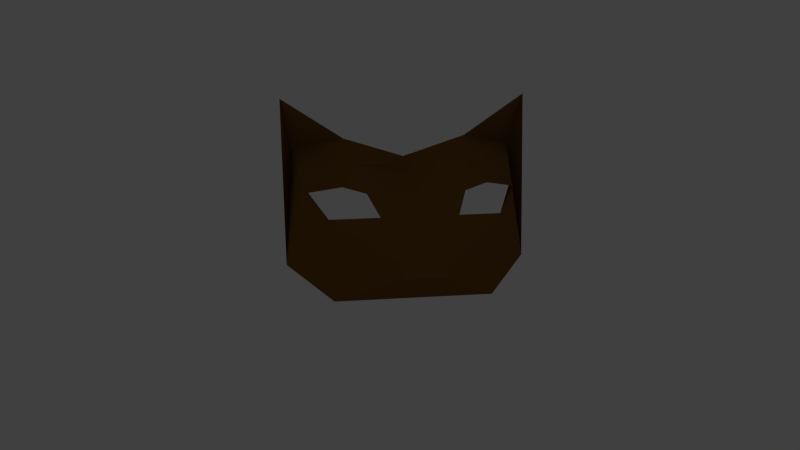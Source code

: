 # Source: Mascara_cabeca_GATO-FINAL.blend  (saved by Blender 2.76.0; exported with 4.5.12 LTS)
import bpy
from mathutils import Matrix  # noqa: F401  (used for matrix-valued properties, if any)

bpy.ops.wm.read_factory_settings(use_empty=True)
scene = bpy.context.scene
scene.name = 'Scene'

# ---- collections
col_collection_1 = bpy.data.collections.new('Collection 1'); scene.collection.children.link(col_collection_1)

# ---- materials (node trees are filled in below, after node groups)
mat_material = bpy.data.materials.new('Material')
mat_material.alpha_threshold = 0.0
mat_material.use_transparent_shadow = False
mat_material.diffuse_color = (0.2079, 0.09439, 0.01886, 1.0)
mat_material.specular_color = (0.3108, 0.09688, 0.01258)
mat_material.roughness = 0.5

# ---- material node trees

# ---- world
world_world = bpy.data.worlds.new('World'); scene.world = world_world
world_world.color = (0.05088, 0.05088, 0.05088)
world_world.use_sun_shadow = False
world_world.sun_shadow_jitter_overblur = 0.0
world_world.cycles.sampling_method = 'MANUAL'
world_world.cycles.sample_map_resolution = 256

# ---- cameras
cam_camera = bpy.data.cameras.new('Camera')
cam_camera.clip_end = 100.0
cam_camera.lens = 35.0
cam_camera.sensor_width = 32.0
cam_camera.sensor_height = 18.0
cam_camera.display_size = 2.0
cam_camera.dof.focus_distance = 0.0
cam_camera.dof.aperture_fstop = 128.0
cam_camera.dof.aperture_blades = 6

# ---- lights
light_area = bpy.data.lights.new('Area', 'AREA')
light_area.transmission_factor = 0.0
light_area.energy = 16.49
light_area.shadow_buffer_clip_start = 0.5
light_area.shadow_soft_size = 0.1
light_area.shadow_maximum_resolution = 0.006
light_area.use_absolute_resolution = True
light_area.size = 0.1
light_area.size_y = 0.1
light_area.cycles.use_multiple_importance_sampling = False

# ---- meshes
me_mascara_cabeca_gato3 = bpy.data.meshes.new('Mascara cabeca GATO3')
me_mascara_cabeca_gato3.from_pydata([(-0.07289, -0.1821, 0.3203), (-0.04525, -0.09973, 0.3205), (-0.3062, 0.585, 0.453), (-0.6428, 0.4454, 0.8304), (-0.6352, 0.8832, 0.6496), (-0.4278, 0.7789, 0.6355), (-0.3397, 0.4815, 0.6957), (-1.027, 1.095, 0.9189), (-0.8192, 1.115, 1.333), (-0.9758, 0.6419, 0.9999), (-0.02508, -0.0417, 0.08496), (-0.01995, -0.02533, 0.2029), (-0.4706, 0.6156, -0.2361), (-0.8131, 1.118, -0.03737), (-0.8144, 1.117, 0.3311), (-0.4917, -0.03501, 0.618), (-0.1952, 0.1622, 0.4971), (-0.3442, 0.2994, 0.6482), (-0.7095, 0.2467, 0.8298), (-0.7204, -0.6686, 0.4506), (-0.103, -0.2719, 0.32), (-0.9094, -0.3493, 0.828), (-0.6856, -0.5654, 0.6936), (-0.9327, -0.7491, 0.6325), (-1.168, -0.7064, 0.6448), (-1.611, -0.6477, 0.9136), (-1.294, -0.3062, 0.9971), (-1.455, -0.7814, 1.328), (-0.1215, -0.3291, 0.0841), (-0.1275, -0.3459, 0.2019), (-1.449, -0.7784, -0.04307), (-0.8727, -0.5832, -0.2397), (-1.45, -0.7791, 0.3254), (-0.5045, -0.07302, 0.6179), (-0.5827, -0.4119, 0.646), (-0.3788, -0.3933, 0.496), (-0.78, 0.03646, 0.7498), (-0.8427, -0.1506, 0.8286), (-1.137, 0.1597, 0.8397)], [], [(3, 4, 5), (33, 36, 37, 21, 34), (7, 8, 9), (30, 31, 28, 29), (13, 14, 8), (13, 8, 7), (2, 1, 11), (13, 7, 4), (11, 10, 12, 13), (16, 15, 36, 33, 35), (18, 3, 9), (16, 17, 15), (23, 24, 21), (26, 25, 24, 21), (7, 9, 3, 4), (26, 27, 25), (10, 11, 1, 0, 20, 29, 28), (29, 20, 19), (27, 32, 30), (25, 27, 30), (24, 25, 30), (11, 13, 2), (36, 15, 17, 3, 18), (35, 19, 20), (34, 35, 33), (26, 21, 37), (36, 38, 26, 37), (9, 38, 36, 18), (31, 12, 10, 28), (2, 16, 1), (35, 20, 1, 16), (29, 19, 30), (24, 30, 19, 23), (4, 13, 2, 5), (23, 21, 22), (34, 21, 22), (17, 6, 3), (5, 6, 3)])
_uv = me_mascara_cabeca_gato3.uv_layers.new(name='UVMap')
_uv.uv.foreach_set('vector', [0.6183, 0.5885, 0.7332, 0.5551, 0.6889, 0.5254, 0.5004, 0.5035, 0.5038, 0.586, 0.4492, 0.5923, 0.3956, 0.5885, 0.4175, 0.4963, 0.7945, 0.735, 0.7634, 0.8371, 0.693, 0.7078, 0.1451, 0.4341, 0.2562, 0.3332, 0.457, 0.3256, 0.4661, 0.352, 0.9769, 0.6046, 0.8722, 0.7228, 0.7634, 0.8371, 0.9769, 0.6046, 0.7634, 0.8371, 0.7945, 0.735, 0.6717, 0.4683, 0.5266, 0.3779, 0.5479, 0.3528, 0.9769, 0.6046, 0.7945, 0.735, 0.7936, 0.6183, 0.5479, 0.3528, 0.557, 0.3264, 0.7574, 0.3343, 0.8681, 0.4351, 0.5737, 0.4427, 0.5101, 0.5038, 0.5038, 0.586, 0.5004, 0.5035, 0.4398, 0.4426, 0.5646, 0.5924, 0.6183, 0.5885, 0.6449, 0.6958, 0.5737, 0.4427, 0.5964, 0.4963, 0.5101, 0.5038, 0.3251, 0.5246, 0.2795, 0.555, 0.3956, 0.5885, 0.3207, 0.714, 0.2169, 0.7416, 0.2187, 0.6249, 0.3359, 0.6107, 0.7945, 0.735, 0.693, 0.7078, 0.6773, 0.6046, 0.7936, 0.6183, 0.3207, 0.714, 0.2485, 0.8432, 0.2169, 0.7416, 0.5439, 0.324, 0.5479, 0.3528, 0.5266, 0.3779, 0.5064, 0.3777, 0.4857, 0.3782, 0.4661, 0.352, 0.4699, 0.3232, 0.4661, 0.352, 0.4857, 0.3782, 0.3419, 0.468, 0.2485, 0.8432, 0.1399, 0.7288, 0.03541, 0.6107, 0.2169, 0.7416, 0.2485, 0.8432, 0.03541, 0.6107, 0.2187, 0.6249, 0.2169, 0.7416, 0.03541, 0.6107, 0.5479, 0.3528, 0.8681, 0.4351, 0.6717, 0.4683, 0.5038, 0.586, 0.5101, 0.5038, 0.5964, 0.4963, 0.6183, 0.5885, 0.5646, 0.5924, 0.4398, 0.4426, 0.3419, 0.468, 0.4857, 0.3782, 0.4175, 0.4963, 0.4398, 0.4426, 0.5004, 0.5035, 0.3691, 0.6958, 0.3956, 0.5885, 0.4492, 0.5923, 0.5038, 0.586, 0.5047, 0.6882, 0.3691, 0.6958, 0.4492, 0.5923, 0.6449, 0.6958, 0.5047, 0.6882, 0.5038, 0.586, 0.5646, 0.5924, 0.3543, 0.1489, 0.663, 0.1521, 0.5439, 0.324, 0.4699, 0.3232, 0.6717, 0.4683, 0.5737, 0.4427, 0.5266, 0.3779, 0.4398, 0.4426, 0.4857, 0.3782, 0.5266, 0.3779, 0.5737, 0.4427, 0.4661, 0.352, 0.3419, 0.468, 0.1451, 0.4341, 0.2795, 0.555, 0.1451, 0.4341, 0.3419, 0.468, 0.3251, 0.5246, 0.7332, 0.5551, 0.8681, 0.4351, 0.6717, 0.4683, 0.6889, 0.5254, 0.3251, 0.5246, 0.3956, 0.5885, 0.378, 0.5119, 0.4175, 0.4963, 0.3956, 0.5885, 0.378, 0.5119, 0.5964, 0.4963, 0.6353, 0.5124, 0.6183, 0.5885, 0.6889, 0.5254, 0.6353, 0.5124, 0.6183, 0.5885])
me_mascara_cabeca_gato3.materials.append(mat_material)
me_mascara_cabeca_gato3.use_remesh_preserve_volume = False
me_mascara_cabeca_gato3.use_remesh_preserve_attributes = False
me_mascara_cabeca_gato3.use_mirror_vertex_groups = False
me_mascara_cabeca_gato3.update()

# ---- objects
ob_camera = bpy.data.objects.new('Camera', cam_camera)
ob_area = bpy.data.objects.new('Area', light_area)
ob_mascara_cabeca_gato3 = bpy.data.objects.new('Mascara cabeca GATO3', me_mascara_cabeca_gato3)

# ---- transforms, parenting, visibility, modifiers, constraints
ob_camera.location = (6.004, -0.06088, 1.356)
ob_camera.rotation_euler = (1.376, 0.01402, 1.435)
ob_camera.hide_viewport = True
ob_camera.lineart.crease_threshold = 0.0
ob_area.location = (11.74, -0.7213, 4.704)
ob_area.rotation_euler = (0.2078, -1.192, -3.53)
ob_area.lineart.crease_threshold = 0.0
ob_mascara_cabeca_gato3.location = (0.0, 1.123, -0.3233)
ob_mascara_cabeca_gato3.rotation_euler = (0.0, 0.0, 0.3107)
ob_mascara_cabeca_gato3.lineart.crease_threshold = 0.0

# ---- collection membership
col_collection_1.objects.link(ob_camera)
col_collection_1.objects.link(ob_area)
col_collection_1.objects.link(ob_mascara_cabeca_gato3)

# ---- scene / render settings (as saved in the file)
scene.camera = ob_camera
scene.frame_start = 1; scene.frame_end = 250; scene.frame_set(1)
scene.render.engine = 'BLENDER_EEVEE_NEXT'
scene.render.image_settings.color_mode = 'RGB'
scene.render.image_settings.color_depth = '16'
scene.render.resolution_percentage = 50
scene.render.dither_intensity = 0.0
scene.cycles.use_denoising = False
scene.cycles.samples = 10
scene.cycles.sampling_pattern = 'TABULATED_SOBOL'
scene.cycles.light_sampling_threshold = 0.0
scene.cycles.use_adaptive_sampling = False
scene.cycles.use_light_tree = False
scene.cycles.blur_glossy = 0.0
scene.cycles.pixel_filter_type = 'GAUSSIAN'
scene.cycles.sample_clamp_indirect = 0.0
scene.view_settings.view_transform = 'Standard'
bpy.context.view_layer.update()
